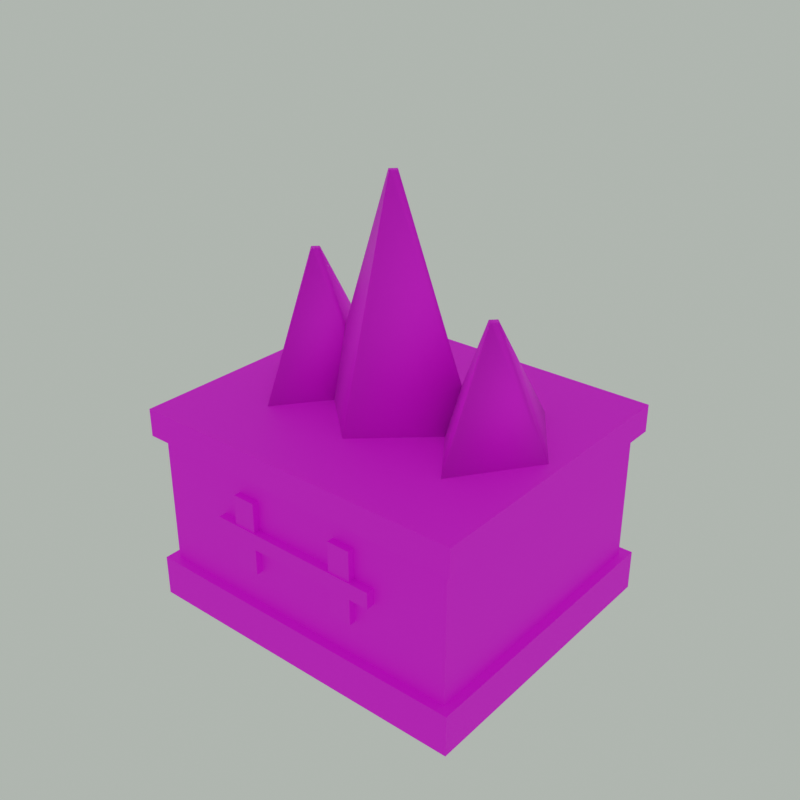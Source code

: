 # Source: seal.blend  (saved by Blender 4.5.90; exported with 4.5.12 LTS)
import bpy
from mathutils import Matrix  # noqa: F401  (used for matrix-valued properties, if any)

bpy.ops.wm.read_factory_settings(use_empty=True)
scene = bpy.context.scene
scene.name = 'Scene'

# ---- images (referenced by path relative to the original .blend; pixels are not part of the script)
import os
ASSET_DIR = os.environ.get("B2B_ASSET_DIR", "")  # directory of the original .blend (textures are referenced by path, not embedded)
HERE = os.path.dirname(os.path.abspath(__file__))  # packed textures are extracted next to this script under _unpacked/

def load_image(name, relpath, width, height, colorspace="sRGB"):
    """Load a texture the original file referenced (path relative to the .blend, or extracted next to this script)."""
    p = next((c for c in (os.path.join(HERE, relpath), os.path.join(ASSET_DIR, relpath)) if relpath and os.path.exists(c)), "")
    if p:
        img = bpy.data.images.load(p, check_existing=True)
        img.name = name
    else:  # same state as the original file: an image datablock whose file is absent (Cycles renders it pink)
        img = bpy.data.images.new(name, width, height)
        img.source = "FILE"
        img.filepath = "//" + (relpath or name)
    img.colorspace_settings.name = colorspace
    return img
img_relic_paintedpalette = load_image('Relic_PaintedPalette', 'relic_palette.png', 1024, 1024, 'sRGB')

# ---- materials (node trees are filled in below, after node groups)
mat_mat_relic_palette = bpy.data.materials.new('MAT_Relic_Palette')

# ---- material node trees
mat_mat_relic_palette.use_nodes = True; mat_mat_relic_palette.node_tree.nodes.clear()
_N = mat_mat_relic_palette.node_tree.nodes; _L = mat_mat_relic_palette.node_tree.links
n0 = _N.new('ShaderNodeBsdfPrincipled'); n0.name = 'Principled BSDF'; n0.location = (-200, 100)
n0.inputs[2].default_value = 0.72
n1 = _N.new('ShaderNodeOutputMaterial'); n1.name = 'Material Output'; n1.location = (200, 100)
n2 = _N.new('ShaderNodeTexImage'); n2.name = 'Image Texture'; n2.location = (0, 0)
n2.image = img_relic_paintedpalette
_L.new(n0.outputs[0], n1.inputs[0])
_L.new(n2.outputs[0], n0.inputs[0])
n1.is_active_output = True

# ---- world
world_iconworld_001 = bpy.data.worlds.new('IconWorld.001'); scene.world = world_iconworld_001
world_iconworld_001.use_nodes = True; world_iconworld_001.node_tree.nodes.clear()
_N = world_iconworld_001.node_tree.nodes; _L = world_iconworld_001.node_tree.links
n0 = _N.new('ShaderNodeBackground'); n0.name = 'Background'; n0.location = (-200, 100)
n0.inputs[0].default_value = (0.72, 0.78, 0.72, 1.0)
n0.inputs[1].default_value = 0.6
n1 = _N.new('ShaderNodeOutputWorld'); n1.name = 'World Output'; n1.location = (200, 100)
_L.new(n0.outputs[0], n1.inputs[0])
n1.is_active_output = True

# ---- meshes
me_vermilionfoot = bpy.data.meshes.new('VermilionFoot')
me_vermilionfoot.from_pydata([(-0.37, -0.32, 0.02), (0.37, -0.32, 0.02), (0.37, 0.32, 0.02), (-0.37, 0.32, 0.02), (-0.37, -0.32, 0.11), (0.37, -0.32, 0.11), (0.37, 0.32, 0.11), (-0.37, 0.32, 0.11), (-0.35, -0.3, 0.11), (0.35, -0.3, 0.11), (0.35, 0.3, 0.11), (-0.35, 0.3, 0.11), (-0.35, -0.3, 0.42), (0.35, -0.3, 0.42), (0.35, 0.3, 0.42), (-0.35, 0.3, 0.42), (-0.37, -0.32, 0.4), (0.37, -0.32, 0.4), (0.37, 0.32, 0.4), (-0.37, 0.32, 0.4), (-0.37, -0.32, 0.46), (0.37, -0.32, 0.46), (0.37, 0.32, 0.46), (-0.37, 0.32, 0.46), (-0.2, 0.17, 0.45), (-0.07, 1.041e-17, 0.45), (-0.2, -0.17, 0.45), (-0.33, -3.123e-17, 0.45), (-0.215, 0.012, 0.74), (-0.203, 7.348e-19, 0.74), (-0.215, -0.012, 0.74), (-0.227, -2.204e-18, 0.74), (0.0, 0.17, 0.45), (0.19, 1.041e-17, 0.45), (2.327e-17, -0.17, 0.45), (-0.19, -3.123e-17, 0.45), (-0.015, 0.012, 0.93), (-0.003, 7.348e-19, 0.93), (-0.015, -0.012, 0.93), (-0.027, -2.204e-18, 0.93), (0.23, 0.17, 0.45), (0.35, 1.041e-17, 0.45), (0.23, -0.17, 0.45), (0.11, -3.123e-17, 0.45), (0.215, 0.012, 0.7), (0.227, 7.348e-19, 0.7), (0.215, -0.012, 0.7), (0.203, -2.204e-18, 0.7), (-0.145, -0.315, 0.19), (-0.095, -0.315, 0.19), (-0.095, -0.3, 0.19), (-0.145, -0.3, 0.19), (-0.145, -0.315, 0.35), (-0.095, -0.315, 0.35), (-0.095, -0.3, 0.35), (-0.145, -0.3, 0.35), (0.095, -0.315, 0.19), (0.145, -0.315, 0.19), (0.145, -0.3, 0.19), (0.095, -0.3, 0.19), (0.095, -0.315, 0.35), (0.145, -0.315, 0.35), (0.145, -0.3, 0.35), (0.095, -0.3, 0.35), (-0.19, -0.318, 0.25), (0.19, -0.318, 0.25), (0.19, -0.3, 0.25), (-0.19, -0.3, 0.25), (-0.19, -0.318, 0.285), (0.19, -0.318, 0.285), (0.19, -0.3, 0.285), (-0.19, -0.3, 0.285)], [], [(0, 3, 2, 1), (4, 5, 6, 7), (0, 1, 5, 4), (1, 2, 6, 5), (2, 3, 7, 6), (3, 0, 4, 7), (8, 11, 10, 9), (12, 13, 14, 15), (8, 9, 13, 12), (9, 10, 14, 13), (10, 11, 15, 14), (11, 8, 12, 15), (16, 19, 18, 17), (20, 21, 22, 23), (16, 17, 21, 20), (17, 18, 22, 21), (18, 19, 23, 22), (19, 16, 20, 23), (24, 28, 29, 25), (25, 29, 30, 26), (26, 30, 31, 27), (27, 31, 28, 24), (27, 24, 25, 26), (28, 31, 30, 29), (32, 36, 37, 33), (33, 37, 38, 34), (34, 38, 39, 35), (35, 39, 36, 32), (35, 32, 33, 34), (36, 39, 38, 37), (40, 44, 45, 41), (41, 45, 46, 42), (42, 46, 47, 43), (43, 47, 44, 40), (43, 40, 41, 42), (44, 47, 46, 45), (48, 51, 50, 49), (52, 53, 54, 55), (48, 49, 53, 52), (49, 50, 54, 53), (50, 51, 55, 54), (51, 48, 52, 55), (56, 59, 58, 57), (60, 61, 62, 63), (56, 57, 61, 60), (57, 58, 62, 61), (58, 59, 63, 62), (59, 56, 60, 63), (64, 67, 66, 65), (68, 69, 70, 71), (64, 65, 69, 68), (65, 66, 70, 69), (66, 67, 71, 70), (67, 64, 68, 71)])
me_vermilionfoot.polygons.foreach_set('use_smooth', [0, 0, 0, 0, 0, 0, 0, 0, 0, 0, 0, 0, 0, 0, 0, 0, 0, 0, 1, 1, 1, 1, 1, 1, 1, 1, 1, 1, 1, 1, 1, 1, 1, 1, 1, 1, 0, 0, 0, 0, 0, 0, 0, 0, 0, 0, 0, 0, 0, 0, 0, 0, 0, 0])
_uv = me_vermilionfoot.uv_layers.new(name='PaintUV')
_uv.uv.foreach_set('vector', [0.7588, 0.5088, 0.7588, 0.7412, 0.9912, 0.7412, 0.9912, 0.5088, 0.7588, 0.5088, 0.9912, 0.5088, 0.9912, 0.7412, 0.7588, 0.7412, 0.7588, 0.5088, 0.9912, 0.5088, 0.9912, 0.5088, 0.7588, 0.5088, 0.9912, 0.5088, 0.9912, 0.7412, 0.9912, 0.7412, 0.9912, 0.5088, 0.9912, 0.7412, 0.7588, 0.7412, 0.7588, 0.7412, 0.9912, 0.7412, 0.7588, 0.7412, 0.7588, 0.5088, 0.7588, 0.5088, 0.7588, 0.7412, 0.00875, 0.5088, 0.00875, 0.7412, 0.2412, 0.7412, 0.2412, 0.5088, 0.00875, 0.5088, 0.2412, 0.5088, 0.2412, 0.7412, 0.00875, 0.7412, 0.00875, 0.5088, 0.2412, 0.5088, 0.2412, 0.5088, 0.00875, 0.5088, 0.2412, 0.5088, 0.2412, 0.7412, 0.2412, 0.7412, 0.2412, 0.5088, 0.2412, 0.7412, 0.00875, 0.7412, 0.00875, 0.7412, 0.2412, 0.7412, 0.00875, 0.7412, 0.00875, 0.5088, 0.00875, 0.5088, 0.00875, 0.7412, 0.00875, 0.7588, 0.00875, 0.9912, 0.2412, 0.9912, 0.2412, 0.7588, 0.00875, 0.7588, 0.2412, 0.7588, 0.2412, 0.9912, 0.00875, 0.9912, 0.00875, 0.7588, 0.2412, 0.7588, 0.2412, 0.7588, 0.00875, 0.7588, 0.2412, 0.7588, 0.2412, 0.9912, 0.2412, 0.9912, 0.2412, 0.7588, 0.2412, 0.9912, 0.00875, 0.9912, 0.00875, 0.9912, 0.2412, 0.9912, 0.00875, 0.9912, 0.00875, 0.7588, 0.00875, 0.7588, 0.00875, 0.9912, 0.5088, 0.5088, 0.5088, 0.7412, 0.5669, 0.7412, 0.5669, 0.5088, 0.5669, 0.5088, 0.5669, 0.7412, 0.625, 0.7412, 0.625, 0.5088, 0.625, 0.5088, 0.625, 0.7412, 0.6831, 0.7412, 0.6831, 0.5088, 0.6831, 0.5088, 0.6831, 0.7412, 0.5088, 0.7412, 0.5088, 0.5088, 0.4331, 0.5088, 0.2587, 0.5088, 0.3169, 0.5088, 0.375, 0.5088, 0.5088, 0.7412, 0.6831, 0.7412, 0.625, 0.7412, 0.5669, 0.7412, 0.5088, 0.5088, 0.5088, 0.7412, 0.5669, 0.7412, 0.5669, 0.5088, 0.5669, 0.5088, 0.5669, 0.7412, 0.625, 0.7412, 0.625, 0.5088, 0.625, 0.5088, 0.625, 0.7412, 0.6831, 0.7412, 0.6831, 0.5088, 0.6831, 0.5088, 0.6831, 0.7412, 0.5088, 0.7412, 0.5088, 0.5088, 0.4331, 0.5088, 0.2587, 0.5088, 0.3169, 0.5088, 0.375, 0.5088, 0.5088, 0.7412, 0.6831, 0.7412, 0.625, 0.7412, 0.5669, 0.7412, 0.5088, 0.5088, 0.5088, 0.7412, 0.5669, 0.7412, 0.5669, 0.5088, 0.5669, 0.5088, 0.5669, 0.7412, 0.625, 0.7412, 0.625, 0.5088, 0.625, 0.5088, 0.625, 0.7412, 0.6831, 0.7412, 0.6831, 0.5088, 0.6831, 0.5088, 0.6831, 0.7412, 0.5088, 0.7412, 0.5088, 0.5088, 0.4331, 0.5088, 0.2587, 0.5088, 0.3169, 0.5088, 0.375, 0.5088, 0.5088, 0.7412, 0.6831, 0.7412, 0.625, 0.7412, 0.5669, 0.7412, 0.2587, 0.7588, 0.2587, 0.9912, 0.4913, 0.9912, 0.4913, 0.7588, 0.2587, 0.7588, 0.4913, 0.7588, 0.4913, 0.9912, 0.2587, 0.9912, 0.2587, 0.7588, 0.4913, 0.7588, 0.4913, 0.7588, 0.2587, 0.7588, 0.4913, 0.7588, 0.4913, 0.9912, 0.4913, 0.9912, 0.4913, 0.7588, 0.4913, 0.9912, 0.2587, 0.9912, 0.2587, 0.9912, 0.4913, 0.9912, 0.2587, 0.9912, 0.2587, 0.7588, 0.2587, 0.7588, 0.2587, 0.9912, 0.2587, 0.7588, 0.2587, 0.9912, 0.4913, 0.9912, 0.4913, 0.7588, 0.2587, 0.7588, 0.4913, 0.7588, 0.4913, 0.9912, 0.2587, 0.9912, 0.2587, 0.7588, 0.4913, 0.7588, 0.4913, 0.7588, 0.2587, 0.7588, 0.4913, 0.7588, 0.4913, 0.9912, 0.4913, 0.9912, 0.4913, 0.7588, 0.4913, 0.9912, 0.2587, 0.9912, 0.2587, 0.9912, 0.4913, 0.9912, 0.2587, 0.9912, 0.2587, 0.7588, 0.2587, 0.7588, 0.2587, 0.9912, 0.2587, 0.7588, 0.2587, 0.9912, 0.4913, 0.9912, 0.4913, 0.7588, 0.2587, 0.7588, 0.4913, 0.7588, 0.4913, 0.9912, 0.2587, 0.9912, 0.2587, 0.7588, 0.4913, 0.7588, 0.4913, 0.7588, 0.2587, 0.7588, 0.4913, 0.7588, 0.4913, 0.9912, 0.4913, 0.9912, 0.4913, 0.7588, 0.4913, 0.9912, 0.2587, 0.9912, 0.2587, 0.9912, 0.4913, 0.9912, 0.2587, 0.9912, 0.2587, 0.7588, 0.2587, 0.7588, 0.2587, 0.9912])
me_vermilionfoot.materials.append(mat_mat_relic_palette)
me_vermilionfoot.update()

# ---- objects
ob_seal = bpy.data.objects.new('seal', me_vermilionfoot)

# ---- transforms, parenting, visibility, modifiers, constraints
ob_seal.location = (0.0, 0.0, 0.0)

# ---- collection membership
scene.collection.objects.link(ob_seal)

# ---- scene / render settings (as saved in the file)
scene.frame_start = 1; scene.frame_end = 250; scene.frame_set(1)
scene.render.engine = 'CYCLES'
scene.render.resolution_x = 256
scene.render.resolution_y = 256
scene.render.film_transparent = True
scene.cycles.samples = 24
scene.view_settings.view_transform = 'Standard'
bpy.context.view_layer.update()

# ---- added for rendering (the .blend has no active camera): camera
cam_auto = bpy.data.cameras.new('AutoCamera')
cam_auto.lens = 50.0
cam_auto.sensor_width = 36.0
cam_auto.clip_end = 1000.0
ob_auto_camera = bpy.data.objects.new('AutoCamera', cam_auto)
scene.collection.objects.link(ob_auto_camera)
ob_auto_camera.location = (1.23624, -1.48349, 1.46399)
ob_auto_camera.rotation_euler = (1.09748, -7.21219e-08, 0.694738)
scene.camera = ob_auto_camera
bpy.context.view_layer.update()
